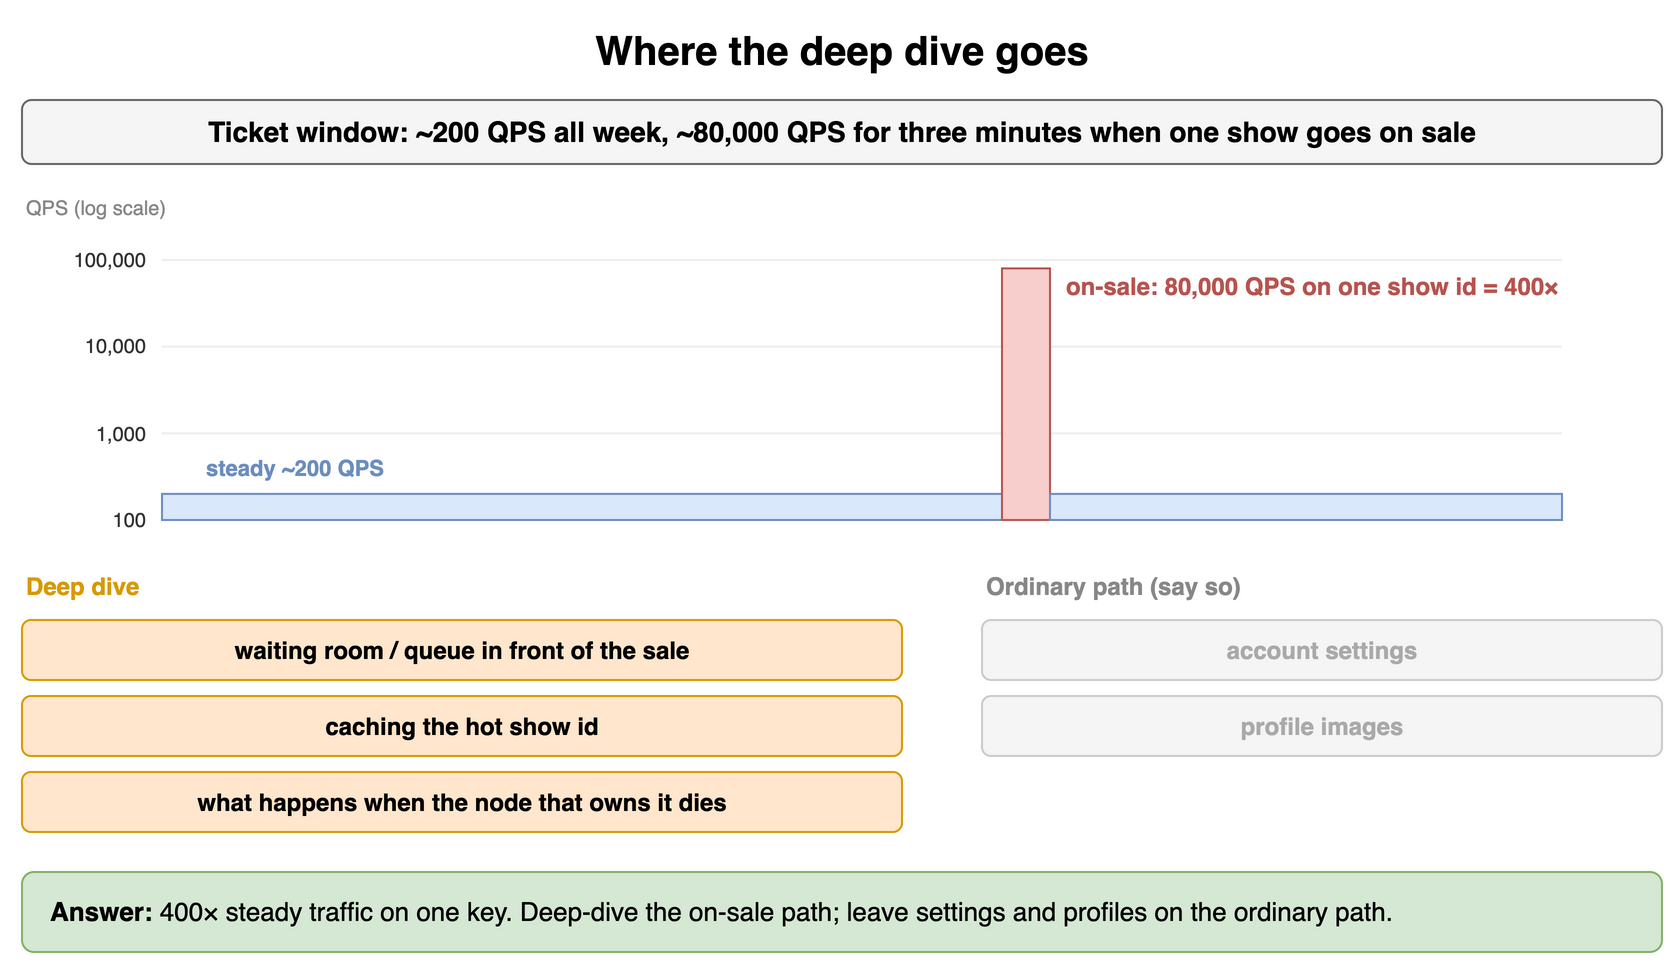

The diagram above was exported from draw.io. Its source (the exported page's mxGraphModel, read from the mxfile embedded in the PNG):
<mxGraphModel dx="900" dy="492" grid="1" gridSize="10" guides="1" tooltips="1" connect="1" arrows="1" fold="1" page="1" pageScale="1" pageWidth="900" pageHeight="492" math="0" shadow="0">
  <root>
    <mxCell id="0" />
    <mxCell id="1" parent="0" />
    <mxCell id="g61" value="Where the deep dive goes" style="text;html=1;align=center;verticalAlign=middle;whiteSpace=wrap;fontSize=20;fontStyle=1;" vertex="1" parent="1">
      <mxGeometry x="40" y="10" width="820" height="30" as="geometry" />
    </mxCell>
    <mxCell id="g62" value="Ticket window: ~200 QPS all week, ~80,000 QPS for three minutes when one show goes on sale" style="rounded=1;whiteSpace=wrap;html=1;fillColor=#f5f5f5;strokeColor=#666666;fontStyle=1;fontSize=14;" vertex="1" parent="1">
      <mxGeometry x="40" y="50" width="820" height="32" as="geometry" />
    </mxCell>
    <mxCell id="g63" value="QPS (log scale)" style="text;html=1;whiteSpace=wrap;fontSize=11;align=left;verticalAlign=middle;fontSize=10;fontColor=#888888;" vertex="1" parent="1">
      <mxGeometry x="40" y="96" width="200" height="16" as="geometry" />
    </mxCell>
    <mxCell id="g64" value="" style="endArrow=none;html=1;strokeColor=#eeeeee;" edge="1" parent="1">
      <mxGeometry relative="1" as="geometry">
        <mxPoint x="110" y="260.0" as="sourcePoint" />
        <mxPoint x="810" y="260.0" as="targetPoint" />
      </mxGeometry>
    </mxCell>
    <mxCell id="g65" value="100" style="text;html=1;whiteSpace=wrap;fontSize=11;align=right;verticalAlign=middle;fontSize=10;fontColor=#333333;" vertex="1" parent="1">
      <mxGeometry x="40" y="252.0" width="64" height="16" as="geometry" />
    </mxCell>
    <mxCell id="g66" value="" style="endArrow=none;html=1;strokeColor=#eeeeee;" edge="1" parent="1">
      <mxGeometry relative="1" as="geometry">
        <mxPoint x="110" y="216.66666666666666" as="sourcePoint" />
        <mxPoint x="810" y="216.66666666666666" as="targetPoint" />
      </mxGeometry>
    </mxCell>
    <mxCell id="g67" value="1,000" style="text;html=1;whiteSpace=wrap;fontSize=11;align=right;verticalAlign=middle;fontSize=10;fontColor=#333333;" vertex="1" parent="1">
      <mxGeometry x="40" y="208.66666666666666" width="64" height="16" as="geometry" />
    </mxCell>
    <mxCell id="g68" value="" style="endArrow=none;html=1;strokeColor=#eeeeee;" edge="1" parent="1">
      <mxGeometry relative="1" as="geometry">
        <mxPoint x="110" y="173.33333333333331" as="sourcePoint" />
        <mxPoint x="810" y="173.33333333333331" as="targetPoint" />
      </mxGeometry>
    </mxCell>
    <mxCell id="g69" value="10,000" style="text;html=1;whiteSpace=wrap;fontSize=11;align=right;verticalAlign=middle;fontSize=10;fontColor=#333333;" vertex="1" parent="1">
      <mxGeometry x="40" y="165.33333333333331" width="64" height="16" as="geometry" />
    </mxCell>
    <mxCell id="g610" value="" style="endArrow=none;html=1;strokeColor=#eeeeee;" edge="1" parent="1">
      <mxGeometry relative="1" as="geometry">
        <mxPoint x="110" y="130.0" as="sourcePoint" />
        <mxPoint x="810" y="130.0" as="targetPoint" />
      </mxGeometry>
    </mxCell>
    <mxCell id="g611" value="100,000" style="text;html=1;whiteSpace=wrap;fontSize=11;align=right;verticalAlign=middle;fontSize=10;fontColor=#333333;" vertex="1" parent="1">
      <mxGeometry x="40" y="122.0" width="64" height="16" as="geometry" />
    </mxCell>
    <mxCell id="g612" value="" style="rounded=0;html=1;fillColor=#dae8fc;strokeColor=#6c8ebf;" vertex="1" parent="1">
      <mxGeometry x="110" y="246.95536685456082" width="420.0" height="13.044633145439178" as="geometry" />
    </mxCell>
    <mxCell id="g613" value="" style="rounded=0;html=1;fillColor=#f8cecc;strokeColor=#b85450;" vertex="1" parent="1">
      <mxGeometry x="530.0" y="134.19943389701575" width="24" height="125.80056610298425" as="geometry" />
    </mxCell>
    <mxCell id="g614" value="" style="rounded=0;html=1;fillColor=#dae8fc;strokeColor=#6c8ebf;" vertex="1" parent="1">
      <mxGeometry x="554.0" y="246.95536685456082" width="256.0" height="13.044633145439178" as="geometry" />
    </mxCell>
    <mxCell id="g615" value="steady ~200 QPS" style="text;html=1;whiteSpace=wrap;fontSize=11;align=left;verticalAlign=middle;fontSize=11;fontColor=#6c8ebf;fontStyle=1;" vertex="1" parent="1">
      <mxGeometry x="130" y="224.95536685456082" width="200" height="18" as="geometry" />
    </mxCell>
    <mxCell id="g616" value="on-sale: 80,000 QPS on one show id = 400×" style="text;html=1;whiteSpace=wrap;fontSize=11;align=left;verticalAlign=middle;fontSize=12;fontColor=#b85450;fontStyle=1;" vertex="1" parent="1">
      <mxGeometry x="560.0" y="134.19943389701575" width="300" height="18" as="geometry" />
    </mxCell>
    <mxCell id="g617" value="Deep dive" style="text;html=1;whiteSpace=wrap;fontSize=11;align=left;verticalAlign=middle;fontSize=12;fontColor=#d79b00;fontStyle=1;" vertex="1" parent="1">
      <mxGeometry x="40" y="284" width="400" height="18" as="geometry" />
    </mxCell>
    <mxCell id="g618" value="Ordinary path (say so)" style="text;html=1;whiteSpace=wrap;fontSize=11;align=left;verticalAlign=middle;fontSize=12;fontColor=#888888;fontStyle=1;" vertex="1" parent="1">
      <mxGeometry x="520" y="284" width="340" height="18" as="geometry" />
    </mxCell>
    <mxCell id="g619" value="waiting room / queue in front of the sale" style="rounded=1;whiteSpace=wrap;html=1;fillColor=#ffe6cc;strokeColor=#d79b00;fontSize=12;align=center;fontStyle=1;" vertex="1" parent="1">
      <mxGeometry x="40" y="310" width="440" height="30" as="geometry" />
    </mxCell>
    <mxCell id="g620" value="caching the hot show id" style="rounded=1;whiteSpace=wrap;html=1;fillColor=#ffe6cc;strokeColor=#d79b00;fontSize=12;align=center;fontStyle=1;" vertex="1" parent="1">
      <mxGeometry x="40" y="348" width="440" height="30" as="geometry" />
    </mxCell>
    <mxCell id="g621" value="what happens when the node that owns it dies" style="rounded=1;whiteSpace=wrap;html=1;fillColor=#ffe6cc;strokeColor=#d79b00;fontSize=12;align=center;fontStyle=1;" vertex="1" parent="1">
      <mxGeometry x="40" y="386" width="440" height="30" as="geometry" />
    </mxCell>
    <mxCell id="g622" value="account settings" style="rounded=1;whiteSpace=wrap;html=1;fillColor=#f5f5f5;strokeColor=#cccccc;fontSize=12;align=center;fontStyle=1;fontColor=#aaaaaa;" vertex="1" parent="1">
      <mxGeometry x="520" y="310" width="340" height="30" as="geometry" />
    </mxCell>
    <mxCell id="g623" value="profile images" style="rounded=1;whiteSpace=wrap;html=1;fillColor=#f5f5f5;strokeColor=#cccccc;fontSize=12;align=center;fontStyle=1;fontColor=#aaaaaa;" vertex="1" parent="1">
      <mxGeometry x="520" y="348" width="340" height="30" as="geometry" />
    </mxCell>
    <mxCell id="g624" value="&lt;b&gt;Answer:&lt;/b&gt; 400× steady traffic on one key. Deep-dive the on-sale path; leave settings and profiles on the ordinary path." style="rounded=1;whiteSpace=wrap;html=1;fillColor=#d5e8d4;strokeColor=#82b366;fontSize=13;align=left;spacingLeft=12;" vertex="1" parent="1">
      <mxGeometry x="40" y="436" width="820" height="40" as="geometry" />
    </mxCell>
  </root>
</mxGraphModel>